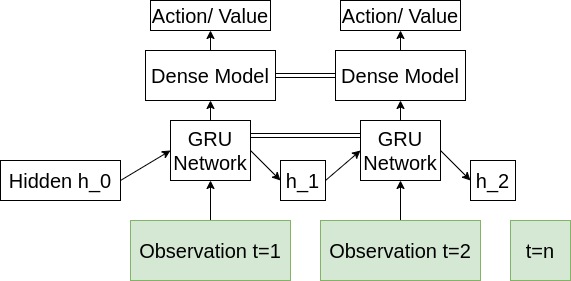

The diagram above was exported from draw.io. Its source (the exported page's mxGraphModel, read from the mxfile embedded in the PNG):
<mxGraphModel dx="1550" dy="812" grid="1" gridSize="10" guides="1" tooltips="1" connect="1" arrows="1" fold="1" page="1" pageScale="1" pageWidth="850" pageHeight="1100" math="0" shadow="0">
  <root>
    <mxCell id="0" />
    <mxCell id="1" parent="0" />
    <mxCell id="31f-LwIIw8nuYKjnt-Uq-4" style="edgeStyle=none;orthogonalLoop=1;jettySize=auto;html=1;entryX=0.5;entryY=1;entryDx=0;entryDy=0;fontSize=20;strokeColor=default;" edge="1" parent="1" source="yXNn7aaql1jNWZgk0rgc-1" target="31f-LwIIw8nuYKjnt-Uq-1">
      <mxGeometry relative="1" as="geometry" />
    </mxCell>
    <mxCell id="yXNn7aaql1jNWZgk0rgc-1" value="&lt;font style=&quot;font-size: 20px&quot;&gt;Observation t=1&lt;/font&gt;" style="rounded=0;whiteSpace=wrap;html=1;fillColor=#d5e8d4;strokeColor=#82b366;fontSize=20;" vertex="1" parent="1">
      <mxGeometry x="190" y="600" width="160" height="60" as="geometry" />
    </mxCell>
    <mxCell id="31f-LwIIw8nuYKjnt-Uq-12" style="edgeStyle=none;orthogonalLoop=1;jettySize=auto;html=1;exitX=0.5;exitY=0;exitDx=0;exitDy=0;entryX=0.5;entryY=1;entryDx=0;entryDy=0;fontSize=20;strokeColor=default;" edge="1" parent="1" source="yXNn7aaql1jNWZgk0rgc-2" target="31f-LwIIw8nuYKjnt-Uq-10">
      <mxGeometry relative="1" as="geometry" />
    </mxCell>
    <mxCell id="yXNn7aaql1jNWZgk0rgc-2" value="&lt;font style=&quot;font-size: 20px&quot;&gt;Observation t=2&lt;/font&gt;" style="rounded=0;whiteSpace=wrap;html=1;fillColor=#d5e8d4;strokeColor=#82b366;fontSize=20;" vertex="1" parent="1">
      <mxGeometry x="380" y="600" width="160" height="60" as="geometry" />
    </mxCell>
    <mxCell id="31f-LwIIw8nuYKjnt-Uq-8" style="edgeStyle=none;orthogonalLoop=1;jettySize=auto;html=1;exitX=1;exitY=0.5;exitDx=0;exitDy=0;entryX=0;entryY=0.5;entryDx=0;entryDy=0;fontSize=20;strokeColor=default;" edge="1" parent="1" source="31f-LwIIw8nuYKjnt-Uq-1" target="31f-LwIIw8nuYKjnt-Uq-6">
      <mxGeometry relative="1" as="geometry" />
    </mxCell>
    <mxCell id="31f-LwIIw8nuYKjnt-Uq-16" style="edgeStyle=none;orthogonalLoop=1;jettySize=auto;html=1;exitX=0.5;exitY=0;exitDx=0;exitDy=0;entryX=0.5;entryY=1;entryDx=0;entryDy=0;fontSize=20;strokeColor=default;" edge="1" parent="1" source="31f-LwIIw8nuYKjnt-Uq-1" target="31f-LwIIw8nuYKjnt-Uq-15">
      <mxGeometry relative="1" as="geometry" />
    </mxCell>
    <mxCell id="31f-LwIIw8nuYKjnt-Uq-26" style="edgeStyle=none;shape=link;orthogonalLoop=1;jettySize=auto;html=1;exitX=1;exitY=0.25;exitDx=0;exitDy=0;entryX=0;entryY=0.25;entryDx=0;entryDy=0;fontSize=20;strokeColor=default;" edge="1" parent="1" source="31f-LwIIw8nuYKjnt-Uq-1" target="31f-LwIIw8nuYKjnt-Uq-10">
      <mxGeometry relative="1" as="geometry" />
    </mxCell>
    <mxCell id="31f-LwIIw8nuYKjnt-Uq-1" value="GRU Network" style="rounded=0;whiteSpace=wrap;html=1;fontSize=20;" vertex="1" parent="1">
      <mxGeometry x="230" y="500" width="80" height="60" as="geometry" />
    </mxCell>
    <mxCell id="31f-LwIIw8nuYKjnt-Uq-3" style="edgeStyle=none;orthogonalLoop=1;jettySize=auto;html=1;exitX=1;exitY=0.5;exitDx=0;exitDy=0;entryX=0;entryY=0.5;entryDx=0;entryDy=0;fontSize=20;strokeColor=default;" edge="1" parent="1" source="31f-LwIIw8nuYKjnt-Uq-2" target="31f-LwIIw8nuYKjnt-Uq-1">
      <mxGeometry relative="1" as="geometry" />
    </mxCell>
    <mxCell id="31f-LwIIw8nuYKjnt-Uq-2" value="Hidden h_0" style="rounded=0;whiteSpace=wrap;html=1;fontSize=20;" vertex="1" parent="1">
      <mxGeometry x="60" y="540" width="120" height="40" as="geometry" />
    </mxCell>
    <mxCell id="31f-LwIIw8nuYKjnt-Uq-13" style="edgeStyle=none;orthogonalLoop=1;jettySize=auto;html=1;exitX=1;exitY=0.5;exitDx=0;exitDy=0;entryX=0;entryY=0.5;entryDx=0;entryDy=0;fontSize=20;strokeColor=default;" edge="1" parent="1" source="31f-LwIIw8nuYKjnt-Uq-6" target="31f-LwIIw8nuYKjnt-Uq-10">
      <mxGeometry relative="1" as="geometry" />
    </mxCell>
    <mxCell id="31f-LwIIw8nuYKjnt-Uq-6" value="h_1" style="rounded=0;whiteSpace=wrap;html=1;fontSize=20;" vertex="1" parent="1">
      <mxGeometry x="340" y="540" width="45" height="40" as="geometry" />
    </mxCell>
    <mxCell id="31f-LwIIw8nuYKjnt-Uq-7" style="edgeStyle=none;orthogonalLoop=1;jettySize=auto;html=1;exitX=0.5;exitY=0;exitDx=0;exitDy=0;fontSize=20;strokeColor=default;" edge="1" parent="1" source="31f-LwIIw8nuYKjnt-Uq-2" target="31f-LwIIw8nuYKjnt-Uq-2">
      <mxGeometry relative="1" as="geometry" />
    </mxCell>
    <mxCell id="31f-LwIIw8nuYKjnt-Uq-9" style="edgeStyle=none;orthogonalLoop=1;jettySize=auto;html=1;exitX=1;exitY=0.5;exitDx=0;exitDy=0;entryX=0;entryY=0.5;entryDx=0;entryDy=0;fontSize=20;strokeColor=default;" edge="1" parent="1" source="31f-LwIIw8nuYKjnt-Uq-10" target="31f-LwIIw8nuYKjnt-Uq-11">
      <mxGeometry relative="1" as="geometry" />
    </mxCell>
    <mxCell id="31f-LwIIw8nuYKjnt-Uq-23" style="edgeStyle=none;orthogonalLoop=1;jettySize=auto;html=1;exitX=0.5;exitY=0;exitDx=0;exitDy=0;entryX=0.5;entryY=1;entryDx=0;entryDy=0;fontSize=20;strokeColor=default;" edge="1" parent="1" source="31f-LwIIw8nuYKjnt-Uq-10" target="31f-LwIIw8nuYKjnt-Uq-21">
      <mxGeometry relative="1" as="geometry" />
    </mxCell>
    <mxCell id="31f-LwIIw8nuYKjnt-Uq-10" value="GRU Network" style="rounded=0;whiteSpace=wrap;html=1;fontSize=20;" vertex="1" parent="1">
      <mxGeometry x="420" y="500" width="80" height="60" as="geometry" />
    </mxCell>
    <mxCell id="31f-LwIIw8nuYKjnt-Uq-11" value="h_2" style="rounded=0;whiteSpace=wrap;html=1;fontSize=20;" vertex="1" parent="1">
      <mxGeometry x="530" y="540" width="45" height="40" as="geometry" />
    </mxCell>
    <mxCell id="31f-LwIIw8nuYKjnt-Uq-19" style="edgeStyle=none;orthogonalLoop=1;jettySize=auto;html=1;exitX=0.5;exitY=0;exitDx=0;exitDy=0;entryX=0.5;entryY=1;entryDx=0;entryDy=0;fontSize=20;strokeColor=default;" edge="1" parent="1" source="31f-LwIIw8nuYKjnt-Uq-15" target="31f-LwIIw8nuYKjnt-Uq-18">
      <mxGeometry relative="1" as="geometry" />
    </mxCell>
    <mxCell id="31f-LwIIw8nuYKjnt-Uq-24" style="edgeStyle=none;orthogonalLoop=1;jettySize=auto;html=1;exitX=1;exitY=0.5;exitDx=0;exitDy=0;entryX=0;entryY=0.5;entryDx=0;entryDy=0;fontSize=20;strokeColor=default;shape=link;" edge="1" parent="1" source="31f-LwIIw8nuYKjnt-Uq-15" target="31f-LwIIw8nuYKjnt-Uq-21">
      <mxGeometry relative="1" as="geometry" />
    </mxCell>
    <mxCell id="31f-LwIIw8nuYKjnt-Uq-15" value="Dense Model" style="rounded=0;whiteSpace=wrap;html=1;fontSize=20;" vertex="1" parent="1">
      <mxGeometry x="205" y="430" width="130" height="50" as="geometry" />
    </mxCell>
    <mxCell id="31f-LwIIw8nuYKjnt-Uq-18" value="Action/ Value" style="rounded=0;whiteSpace=wrap;html=1;fontSize=20;" vertex="1" parent="1">
      <mxGeometry x="210" y="380" width="120" height="30" as="geometry" />
    </mxCell>
    <mxCell id="31f-LwIIw8nuYKjnt-Uq-20" style="edgeStyle=none;orthogonalLoop=1;jettySize=auto;html=1;exitX=0.5;exitY=0;exitDx=0;exitDy=0;entryX=0.5;entryY=1;entryDx=0;entryDy=0;fontSize=20;strokeColor=default;" edge="1" parent="1" source="31f-LwIIw8nuYKjnt-Uq-21" target="31f-LwIIw8nuYKjnt-Uq-22">
      <mxGeometry relative="1" as="geometry" />
    </mxCell>
    <mxCell id="31f-LwIIw8nuYKjnt-Uq-21" value="Dense Model" style="rounded=0;whiteSpace=wrap;html=1;fontSize=20;" vertex="1" parent="1">
      <mxGeometry x="395" y="430" width="130" height="50" as="geometry" />
    </mxCell>
    <mxCell id="31f-LwIIw8nuYKjnt-Uq-22" value="Action/ Value" style="rounded=0;whiteSpace=wrap;html=1;fontSize=20;" vertex="1" parent="1">
      <mxGeometry x="400" y="380" width="120" height="30" as="geometry" />
    </mxCell>
    <mxCell id="31f-LwIIw8nuYKjnt-Uq-27" value="&lt;font style=&quot;font-size: 20px&quot;&gt;t=n&lt;/font&gt;" style="rounded=0;whiteSpace=wrap;html=1;fillColor=#d5e8d4;strokeColor=#82b366;fontSize=20;" vertex="1" parent="1">
      <mxGeometry x="570" y="600" width="60" height="60" as="geometry" />
    </mxCell>
  </root>
</mxGraphModel>